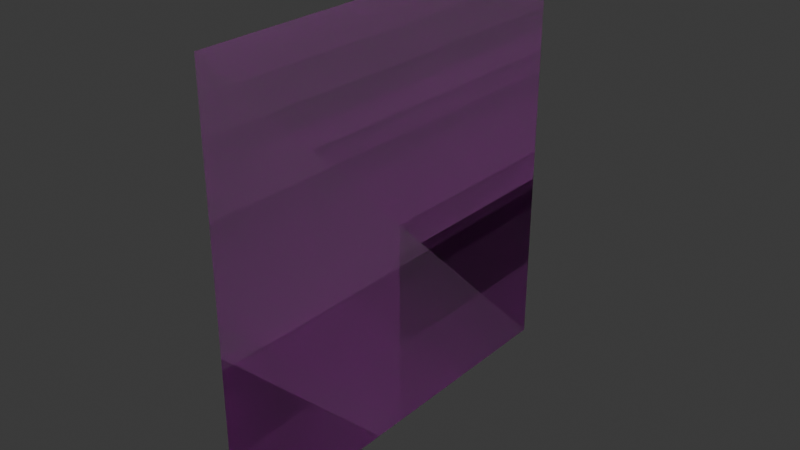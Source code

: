 # Source: Mirror.blend  (saved by Blender 4.0.36; exported with 4.5.12 LTS)
import bpy
from mathutils import Matrix  # noqa: F401  (used for matrix-valued properties, if any)

bpy.ops.wm.read_factory_settings(use_empty=True)
scene = bpy.context.scene
scene.name = 'Scene'

# ---- collections
col_collection = bpy.data.collections.new('Collection'); scene.collection.children.link(col_collection)

# ---- images (referenced by path relative to the original .blend; pixels are not part of the script)
import os
ASSET_DIR = os.environ.get("B2B_ASSET_DIR", "")  # directory of the original .blend (textures are referenced by path, not embedded)
HERE = os.path.dirname(os.path.abspath(__file__))  # packed textures are extracted next to this script under _unpacked/

def load_image(name, relpath, width, height, colorspace="sRGB"):
    """Load a texture the original file referenced (path relative to the .blend, or extracted next to this script)."""
    p = next((c for c in (os.path.join(HERE, relpath), os.path.join(ASSET_DIR, relpath)) if relpath and os.path.exists(c)), "")
    if p:
        img = bpy.data.images.load(p, check_existing=True)
        img.name = name
    else:  # same state as the original file: an image datablock whose file is absent (Cycles renders it pink)
        img = bpy.data.images.new(name, width, height)
        img.source = "FILE"
        img.filepath = "//" + (relpath or name)
    img.colorspace_settings.name = colorspace
    return img
img_espejo = load_image('Espejo', 'Espejo.png', 1024, 1024, 'sRGB')

# ---- materials (node trees are filled in below, after node groups)
mat_material_001 = bpy.data.materials.new('Material.001')
mat_espejo_001 = bpy.data.materials.new('Espejo.001')

# ---- material node trees
mat_material_001.use_nodes = True; mat_material_001.node_tree.nodes.clear()
_N = mat_material_001.node_tree.nodes; _L = mat_material_001.node_tree.links
n0 = _N.new('ShaderNodeBsdfPrincipled'); n0.name = 'Principled BSDF'; n0.location = (10, 300)
n0.inputs[3].default_value = 1.45
n1 = _N.new('ShaderNodeOutputMaterial'); n1.name = 'Material Output'; n1.location = (300, 300)
n2 = _N.new('ShaderNodeTexImage'); n2.name = 'Image Texture'; n2.location = (-280, 280)
n2.image = img_espejo
_L.new(n0.outputs[0], n1.inputs[0])
_L.new(n2.outputs[0], n0.inputs[0])
n1.is_active_output = True
mat_espejo_001.use_nodes = True; mat_espejo_001.node_tree.nodes.clear()
_N = mat_espejo_001.node_tree.nodes; _L = mat_espejo_001.node_tree.links
n0 = _N.new('ShaderNodeBsdfPrincipled'); n0.name = 'Principled BSDF'; n0.location = (10, 300)
n0.inputs[1].default_value = 1.0
n0.inputs[3].default_value = 1.45
n1 = _N.new('ShaderNodeOutputMaterial'); n1.name = 'Material Output'; n1.location = (300, 300)
_L.new(n0.outputs[0], n1.inputs[0])
n1.is_active_output = True

# ---- world
world_world = bpy.data.worlds.new('World'); scene.world = world_world
world_world.use_nodes = True; world_world.node_tree.nodes.clear()
_N = world_world.node_tree.nodes; _L = world_world.node_tree.links
n0 = _N.new('ShaderNodeOutputWorld'); n0.name = 'World Output'; n0.location = (300, 300)
n1 = _N.new('ShaderNodeBackground'); n1.name = 'Background'; n1.location = (10, 300)
n1.inputs[0].default_value = (0.05088, 0.05088, 0.05088, 1.0)
_L.new(n1.outputs[0], n0.inputs[0])
n0.is_active_output = True
world_world.color = (0.05088, 0.05088, 0.05088)
world_world.use_sun_shadow = False
world_world.sun_shadow_jitter_overblur = 0.0

# ---- meshes
me_plane = bpy.data.meshes.new('Plane')
me_plane.from_pydata([(-1.0, -1.0, 0.0), (1.0, -1.0, 0.0), (-1.0, 1.0, 0.0), (1.0, 1.0, 0.0)], [], [(0, 1, 3, 2)])
_uv = me_plane.uv_layers.new(name='UVMap')
_uv.uv.foreach_set('vector', [0.0, 0.0, 1.0, 0.0, 1.0, 1.0, 0.0, 1.0])
me_plane.materials.append(mat_material_001)
me_plane.update()
me_plane_001 = bpy.data.meshes.new('Plane.001')
me_plane_001.from_pydata([(-1.0, -1.0, 0.0), (1.0, -1.0, 0.0), (-1.0, 1.0, 0.0), (1.0, 1.0, 0.0)], [], [(0, 1, 3, 2)])
_uv = me_plane_001.uv_layers.new(name='UVMap')
_uv.uv.foreach_set('vector', [0.0, 0.0, 1.0, 0.0, 1.0, 1.0, 0.0, 1.0])
me_plane_001.materials.append(mat_espejo_001)
me_plane_001.update()

# ---- objects
ob_plane = bpy.data.objects.new('Plane', me_plane)
ob_plane_001 = bpy.data.objects.new('Plane.001', me_plane_001)

# ---- transforms, parenting, visibility, modifiers, constraints
ob_plane.location = (0.0, 0.0, 2.144)
ob_plane.rotation_euler = (-0.0, 1.571, 0.0)
ob_plane_001.location = (0.0, 0.0, 2.144)
ob_plane_001.rotation_euler = (-0.0, 1.571, 0.0)

# ---- collection membership
col_collection.objects.link(ob_plane)
col_collection.objects.link(ob_plane_001)

# ---- scene / render settings (as saved in the file)
scene.frame_start = 1; scene.frame_end = 250; scene.frame_set(1)
scene.render.engine = 'CYCLES'
scene.cycles.sampling_pattern = 'TABULATED_SOBOL'
scene.cycles.bake_type = 'DIFFUSE'
bpy.context.view_layer.update()

# ---- added for rendering (the .blend has no active camera and no usable light): camera, sun
cam_auto = bpy.data.cameras.new('AutoCamera')
cam_auto.lens = 50.0
cam_auto.sensor_width = 36.0
cam_auto.clip_end = 1000.0
ob_auto_camera = bpy.data.objects.new('AutoCamera', cam_auto)
scene.collection.objects.link(ob_auto_camera)
ob_auto_camera.location = (2.61693, -3.14032, 4.23745)
ob_auto_camera.rotation_euler = (1.09748, -7.21219e-08, 0.694738)
scene.camera = ob_auto_camera
light_auto_sun = bpy.data.lights.new('AutoSun', 'SUN')
light_auto_sun.energy = 3.0
light_auto_sun.angle = 0.0523599
ob_auto_sun = bpy.data.objects.new('AutoSun', light_auto_sun)
scene.collection.objects.link(ob_auto_sun)
ob_auto_sun.rotation_euler = (0.872665, 0.174533, 0.523599)
bpy.context.view_layer.update()
